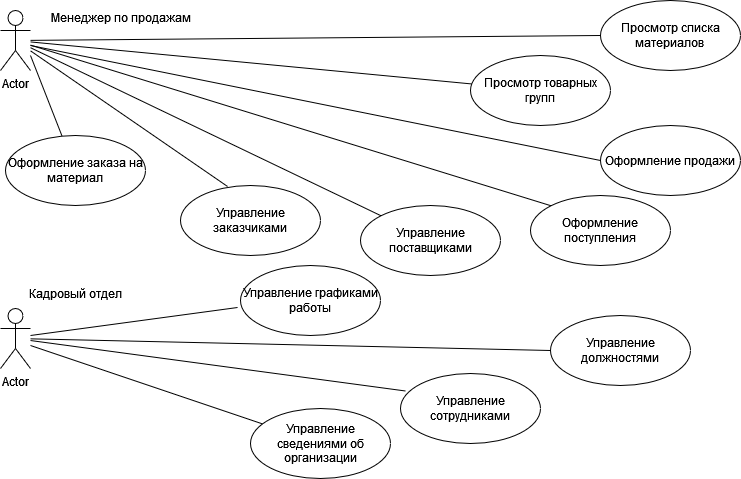

The diagram above was exported from draw.io. Its source (the exported page's mxGraphModel, read from the mxfile embedded in the PNG):
<mxGraphModel dx="731" dy="711" grid="1" gridSize="10" guides="1" tooltips="1" connect="1" arrows="1" fold="1" page="1" pageScale="1" pageWidth="1169" pageHeight="826" background="none" math="0" shadow="0">
  <root>
    <mxCell id="0" />
    <mxCell id="1" parent="0" />
    <mxCell id="TNf5Z8Sz2Jh5wrevXViB-41" value="Actor" style="shape=umlActor;verticalLabelPosition=bottom;verticalAlign=top;html=1;" parent="1" vertex="1">
      <mxGeometry x="10" y="15" width="30" height="60" as="geometry" />
    </mxCell>
    <mxCell id="TNf5Z8Sz2Jh5wrevXViB-42" value="Actor" style="shape=umlActor;verticalLabelPosition=bottom;verticalAlign=top;html=1;" parent="1" vertex="1">
      <mxGeometry x="10" y="313" width="30" height="60" as="geometry" />
    </mxCell>
    <mxCell id="wsK9ByOiBfa8sDpIFdj--3" value="Оформление поступления" style="ellipse;whiteSpace=wrap;html=1;" parent="1" vertex="1">
      <mxGeometry x="540" y="200" width="140" height="70" as="geometry" />
    </mxCell>
    <mxCell id="wsK9ByOiBfa8sDpIFdj--6" value="Оформление заказа на материал" style="ellipse;whiteSpace=wrap;html=1;" parent="1" vertex="1">
      <mxGeometry x="15" y="140" width="140" height="70" as="geometry" />
    </mxCell>
    <mxCell id="wsK9ByOiBfa8sDpIFdj--7" value="&lt;div&gt;Просмотр списка материалов&lt;br&gt;&lt;/div&gt;" style="ellipse;whiteSpace=wrap;html=1;" parent="1" vertex="1">
      <mxGeometry x="610" y="5" width="140" height="70" as="geometry" />
    </mxCell>
    <mxCell id="wsK9ByOiBfa8sDpIFdj--8" value="&lt;div&gt;Просмотр товарных групп &lt;br&gt;&lt;/div&gt;" style="ellipse;whiteSpace=wrap;html=1;" parent="1" vertex="1">
      <mxGeometry x="480" y="60" width="140" height="70" as="geometry" />
    </mxCell>
    <mxCell id="wsK9ByOiBfa8sDpIFdj--23" value="&lt;div&gt;Менеджер по продажам&lt;/div&gt;&lt;div&gt;&lt;br&gt;&lt;/div&gt;" style="text;html=1;align=center;verticalAlign=middle;resizable=0;points=[];autosize=1;strokeColor=none;fillColor=none;" parent="1" vertex="1">
      <mxGeometry x="50" y="10" width="160" height="40" as="geometry" />
    </mxCell>
    <mxCell id="wsK9ByOiBfa8sDpIFdj--25" value="&lt;div&gt;Кадровый отдел&lt;/div&gt;" style="text;html=1;align=center;verticalAlign=middle;resizable=0;points=[];autosize=1;strokeColor=none;fillColor=none;" parent="1" vertex="1">
      <mxGeometry x="25" y="283" width="120" height="30" as="geometry" />
    </mxCell>
    <mxCell id="wsK9ByOiBfa8sDpIFdj--26" value="Управление графиками работы" style="ellipse;whiteSpace=wrap;html=1;" parent="1" vertex="1">
      <mxGeometry x="250" y="270" width="140" height="70" as="geometry" />
    </mxCell>
    <mxCell id="wsK9ByOiBfa8sDpIFdj--27" value="Управление должностями" style="ellipse;whiteSpace=wrap;html=1;" parent="1" vertex="1">
      <mxGeometry x="560" y="320" width="140" height="70" as="geometry" />
    </mxCell>
    <mxCell id="wsK9ByOiBfa8sDpIFdj--28" value="Управление сотрудниками" style="ellipse;whiteSpace=wrap;html=1;" parent="1" vertex="1">
      <mxGeometry x="410" y="378" width="140" height="70" as="geometry" />
    </mxCell>
    <mxCell id="wsK9ByOiBfa8sDpIFdj--29" value="Оформление продажи" style="ellipse;whiteSpace=wrap;html=1;" parent="1" vertex="1">
      <mxGeometry x="610" y="130" width="140" height="70" as="geometry" />
    </mxCell>
    <mxCell id="wsK9ByOiBfa8sDpIFdj--33" value="Управление сведениями об организации" style="ellipse;whiteSpace=wrap;html=1;" parent="1" vertex="1">
      <mxGeometry x="260" y="413" width="140" height="70" as="geometry" />
    </mxCell>
    <mxCell id="wsK9ByOiBfa8sDpIFdj--48" value="Управление заказчиками" style="ellipse;whiteSpace=wrap;html=1;" parent="1" vertex="1">
      <mxGeometry x="190" y="190" width="140" height="70" as="geometry" />
    </mxCell>
    <mxCell id="wsK9ByOiBfa8sDpIFdj--49" value="Управление поставщиками" style="ellipse;whiteSpace=wrap;html=1;" parent="1" vertex="1">
      <mxGeometry x="370" y="210" width="140" height="70" as="geometry" />
    </mxCell>
    <mxCell id="fDel3tof_uO1-oGqYFEe-5" value="" style="endArrow=none;html=1;rounded=0;entryX=0;entryY=0;entryDx=0;entryDy=0;" parent="1" source="TNf5Z8Sz2Jh5wrevXViB-41" target="wsK9ByOiBfa8sDpIFdj--3" edge="1">
      <mxGeometry width="50" height="50" relative="1" as="geometry">
        <mxPoint x="300" y="350" as="sourcePoint" />
        <mxPoint x="350" y="300" as="targetPoint" />
      </mxGeometry>
    </mxCell>
    <mxCell id="fDel3tof_uO1-oGqYFEe-6" value="" style="endArrow=none;html=1;rounded=0;" parent="1" source="TNf5Z8Sz2Jh5wrevXViB-41" target="wsK9ByOiBfa8sDpIFdj--8" edge="1">
      <mxGeometry width="50" height="50" relative="1" as="geometry">
        <mxPoint x="300" y="350" as="sourcePoint" />
        <mxPoint x="350" y="300" as="targetPoint" />
      </mxGeometry>
    </mxCell>
    <mxCell id="fDel3tof_uO1-oGqYFEe-7" value="" style="endArrow=none;html=1;rounded=0;" parent="1" target="wsK9ByOiBfa8sDpIFdj--6" edge="1">
      <mxGeometry width="50" height="50" relative="1" as="geometry">
        <mxPoint x="40" y="60" as="sourcePoint" />
        <mxPoint x="350" y="300" as="targetPoint" />
      </mxGeometry>
    </mxCell>
    <mxCell id="fDel3tof_uO1-oGqYFEe-8" value="" style="endArrow=none;html=1;rounded=0;entryX=0;entryY=0.5;entryDx=0;entryDy=0;" parent="1" source="TNf5Z8Sz2Jh5wrevXViB-41" target="wsK9ByOiBfa8sDpIFdj--7" edge="1">
      <mxGeometry width="50" height="50" relative="1" as="geometry">
        <mxPoint x="300" y="350" as="sourcePoint" />
        <mxPoint x="350" y="300" as="targetPoint" />
      </mxGeometry>
    </mxCell>
    <mxCell id="fDel3tof_uO1-oGqYFEe-9" value="" style="endArrow=none;html=1;rounded=0;entryX=0;entryY=0.5;entryDx=0;entryDy=0;" parent="1" target="wsK9ByOiBfa8sDpIFdj--29" edge="1">
      <mxGeometry width="50" height="50" relative="1" as="geometry">
        <mxPoint x="40" y="50" as="sourcePoint" />
        <mxPoint x="350" y="300" as="targetPoint" />
      </mxGeometry>
    </mxCell>
    <mxCell id="fDel3tof_uO1-oGqYFEe-19" value="" style="endArrow=none;html=1;rounded=0;entryX=0;entryY=0.5;entryDx=0;entryDy=0;" parent="1" source="TNf5Z8Sz2Jh5wrevXViB-42" target="wsK9ByOiBfa8sDpIFdj--27" edge="1">
      <mxGeometry width="50" height="50" relative="1" as="geometry">
        <mxPoint x="40" y="340" as="sourcePoint" />
        <mxPoint x="470" y="420" as="targetPoint" />
      </mxGeometry>
    </mxCell>
    <mxCell id="fDel3tof_uO1-oGqYFEe-20" value="" style="endArrow=none;html=1;rounded=0;exitX=0.036;exitY=0.25;exitDx=0;exitDy=0;exitPerimeter=0;" parent="1" source="wsK9ByOiBfa8sDpIFdj--28" target="TNf5Z8Sz2Jh5wrevXViB-42" edge="1">
      <mxGeometry width="50" height="50" relative="1" as="geometry">
        <mxPoint x="420" y="470" as="sourcePoint" />
        <mxPoint x="40" y="360" as="targetPoint" />
      </mxGeometry>
    </mxCell>
    <mxCell id="fDel3tof_uO1-oGqYFEe-21" value="" style="endArrow=none;html=1;rounded=0;" parent="1" source="wsK9ByOiBfa8sDpIFdj--33" edge="1">
      <mxGeometry width="50" height="50" relative="1" as="geometry">
        <mxPoint x="420" y="470" as="sourcePoint" />
        <mxPoint x="40" y="350" as="targetPoint" />
      </mxGeometry>
    </mxCell>
    <mxCell id="fDel3tof_uO1-oGqYFEe-22" value="" style="endArrow=none;html=1;rounded=0;exitX=-0.021;exitY=0.6;exitDx=0;exitDy=0;exitPerimeter=0;" parent="1" source="wsK9ByOiBfa8sDpIFdj--26" edge="1">
      <mxGeometry width="50" height="50" relative="1" as="geometry">
        <mxPoint x="420" y="380" as="sourcePoint" />
        <mxPoint x="40" y="340" as="targetPoint" />
      </mxGeometry>
    </mxCell>
    <mxCell id="a5c_sYZ6xPuqzVH80Lyi-1" value="" style="endArrow=none;html=1;rounded=0;exitX=0;exitY=0;exitDx=0;exitDy=0;" edge="1" parent="1" source="wsK9ByOiBfa8sDpIFdj--49" target="TNf5Z8Sz2Jh5wrevXViB-41">
      <mxGeometry width="50" height="50" relative="1" as="geometry">
        <mxPoint x="360" y="400" as="sourcePoint" />
        <mxPoint x="410" y="350" as="targetPoint" />
      </mxGeometry>
    </mxCell>
    <mxCell id="a5c_sYZ6xPuqzVH80Lyi-2" value="" style="endArrow=none;html=1;rounded=0;exitX=0.336;exitY=0.014;exitDx=0;exitDy=0;exitPerimeter=0;" edge="1" parent="1" source="wsK9ByOiBfa8sDpIFdj--48" target="TNf5Z8Sz2Jh5wrevXViB-41">
      <mxGeometry width="50" height="50" relative="1" as="geometry">
        <mxPoint x="360" y="400" as="sourcePoint" />
        <mxPoint x="410" y="350" as="targetPoint" />
      </mxGeometry>
    </mxCell>
  </root>
</mxGraphModel>